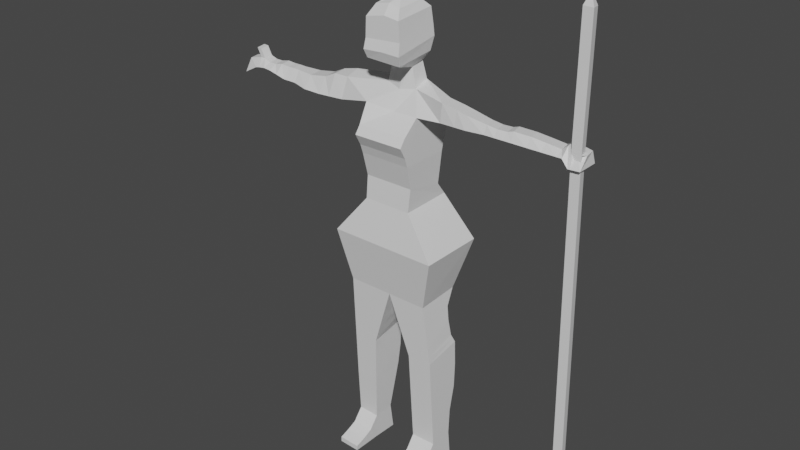 # Source: caroline.blend  (saved by Blender 2.90.8; exported with 4.5.12 LTS)
import bpy
from mathutils import Matrix  # noqa: F401  (used for matrix-valued properties, if any)

bpy.ops.wm.read_factory_settings(use_empty=True)
scene = bpy.context.scene
scene.name = 'Scene'

# ---- collections
col_collection = bpy.data.collections.new('Collection'); scene.collection.children.link(col_collection)

# ---- materials (node trees are filled in below, after node groups)
mat_material = bpy.data.materials.new('Material')
mat_material.alpha_threshold = 0.0
mat_material.use_transparent_shadow = False
mat_material.line_color = (0.0, 0.0, 0.0, 1.0)

# ---- material node trees
mat_material.use_nodes = True; mat_material.node_tree.nodes.clear()
_N = mat_material.node_tree.nodes; _L = mat_material.node_tree.links
n0 = _N.new('ShaderNodeOutputMaterial'); n0.name = 'Material Output'; n0.location = (300, 300)
n1 = _N.new('ShaderNodeBsdfPrincipled'); n1.name = 'Principled BSDF'; n1.location = (10, 300)
n1.distribution = 'GGX'
n1.subsurface_method = 'BURLEY'
n1.inputs[2].default_value = 0.4
n1.inputs[3].default_value = 1.45
n1.inputs[27].default_value = (0.0, 0.0, 0.0, 1.0)
n1.inputs[28].default_value = 1.0
_L.new(n1.outputs[0], n0.inputs[0])
n0.is_active_output = True

# ---- world
world_world = bpy.data.worlds.new('World'); scene.world = world_world
world_world.use_nodes = True; world_world.node_tree.nodes.clear()
_N = world_world.node_tree.nodes; _L = world_world.node_tree.links
n0 = _N.new('ShaderNodeOutputWorld'); n0.name = 'World Output'; n0.location = (300, 300)
n1 = _N.new('ShaderNodeBackground'); n1.name = 'Background'; n1.location = (10, 300)
n1.inputs[0].default_value = (0.05088, 0.05088, 0.05088, 1.0)
_L.new(n1.outputs[0], n0.inputs[0])
n0.is_active_output = True
world_world.color = (0.05088, 0.05088, 0.05088)
world_world.use_sun_shadow = False
world_world.sun_shadow_jitter_overblur = 0.0

# ---- meshes
me_cube = bpy.data.meshes.new('Cube')
me_cube.from_pydata([(0.247, 0.2299, 1.029), (0.2211, 0.3113, 0.5741), (0.247, -0.2586, 1.029), (0.2211, -0.217, 0.5618), (-0.2675, 0.2299, 1.029), (-0.2662, 0.3113, 0.5782), (-0.2675, -0.2586, 1.029), (-0.2662, -0.217, 0.5659), (0.5263, 0.3819, 0.1676), (0.5263, -0.2917, 0.1635), (-0.5789, 0.3819, 0.1769), (-0.5789, -0.2917, 0.1728), (0.3855, 0.2568, -0.3495), (0.3855, -0.1953, -0.3741), (-0.4756, 0.2568, -0.3425), (-0.4756, -0.1953, -0.3671), (-0.01533, 0.3113, 0.5761), (-0.002634, -0.2586, 1.029), (-0.01533, -0.217, 0.5638), (-0.002634, 0.2299, 1.029), (-0.009932, 0.3819, 0.1721), (-0.009932, -0.2917, 0.168), (-0.0184, 0.2568, -0.3461), (-0.0184, -0.1953, -0.3707), (0.2338, 0.1976, 0.7109), (-0.2668, -0.1964, 0.7928), (0.2338, -0.1964, 0.7907), (-0.2668, 0.1976, 0.713), (-0.009107, 0.1976, 0.7119), (-0.009107, -0.1964, 0.7917), (0.4499, 0.2294, -0.9224), (0.4499, -0.1613, -0.9921), (0.1936, 0.2294, -0.9272), (0.1936, -0.1613, -0.9969), (0.4678, 0.1339, -1.945), (0.4678, -0.1092, -1.95), (0.2115, 0.1339, -1.95), (0.2115, -0.1092, -1.954), (0.4728, 0.1566, -2.219), (0.4728, -0.09475, -2.215), (0.2165, 0.1566, -2.224), (0.2165, -0.09475, -2.22), (0.4177, -0.1783, -0.6831), (0.4177, 0.1591, -0.6544), (0.0876, 0.1591, -0.6551), (0.0876, -0.1783, -0.6838), (0.4016, 0.1629, -0.5081), (0.0346, 0.1629, -0.5067), (0.0346, -0.1868, -0.5272), (0.4016, -0.1868, -0.5286), (0.4338, -0.1698, -0.8376), (0.4338, 0.184, -0.8294), (0.1406, 0.184, -0.8321), (0.1406, -0.1698, -0.8403), (0.2026, -0.1352, -1.476), (0.4589, -0.1352, -1.471), (0.2026, 0.2185, -1.43), (0.4589, 0.2185, -1.426), (0.4544, -0.1483, -1.231), (0.4544, 0.2342, -1.178), (0.1981, -0.1483, -1.236), (0.1981, 0.2342, -1.183), (0.2071, -0.1222, -1.715), (0.2071, 0.1537, -1.69), (0.4634, -0.1222, -1.71), (0.4634, 0.1537, -1.686), (0.4682, -0.4148, -2.156), (0.2119, -0.4148, -2.16), (0.4731, -0.4135, -2.211), (0.2168, -0.4135, -2.216), (0.4681, -0.3019, -2.119), (0.4731, -0.3374, -2.214), (0.2168, -0.3374, -2.218), (0.2118, -0.3019, -2.123), (0.4729, -0.2177, -2.222), (0.2166, -0.2177, -2.227), (0.2117, -0.2035, -2.08), (0.468, -0.2035, -2.075), (-0.4756, 0.2568, -0.3425), (-0.4756, -0.1953, -0.3671), (-0.0184, 0.2568, -0.3461), (-0.0184, -0.1953, -0.3707), (0.4682, -0.4148, -2.156), (0.2119, -0.4148, -2.16), (-0.2245, -0.1605, -0.9998), (-0.2245, 0.2307, -0.9291), (-0.481, -0.1605, -1.008), (-0.481, 0.2307, -0.9373), (-0.4914, -0.1046, -2.212), (-0.2762, -0.1046, -2.221), (-0.2762, 0.1581, -2.231), (-0.4914, 0.1581, -2.222), (-0.2739, 0.1134, -1.949), (-0.4891, 0.1134, -1.939), (-0.4891, -0.1032, -1.952), (-0.2739, -0.1032, -1.962), (-0.2245, 0.2307, -0.9291), (-0.481, 0.2307, -0.9373), (-0.481, -0.1605, -1.008), (-0.2245, -0.1605, -0.9998), (-0.4851, -0.1343, -1.489), (-0.2492, -0.1343, -1.49), (-0.4851, 0.2124, -1.448), (-0.2492, 0.2124, -1.449), (-0.483, -0.1474, -1.249), (-0.2368, 0.2323, -1.233), (-0.2368, -0.1474, -1.245), (-0.483, 0.2323, -1.237), (-0.482, -0.1539, -1.128), (-0.2307, 0.229, -1.098), (-0.2307, -0.1539, -1.122), (-0.482, 0.229, -1.104), (-0.0873, -0.1837, -0.5811), (-0.4774, 0.1713, -0.5584), (-0.4774, -0.1837, -0.5814), (-0.0873, 0.1713, -0.5581), (-0.4792, -0.1721, -0.7947), (-0.1559, 0.1648, -0.7675), (-0.1559, -0.1721, -0.7904), (-0.4792, 0.1648, -0.7718), (-0.1216, -0.1779, -0.6857), (-0.4783, 0.1639, -0.6766), (-0.4783, -0.1779, -0.6881), (-0.1216, 0.1639, -0.6743), (0.4419, -0.1655, -0.9148), (0.4419, 0.2067, -0.8759), (0.1671, 0.2067, -0.8797), (0.1671, -0.1655, -0.9186), (-0.2762, -0.4107, -2.22), (-0.2738, -0.4126, -2.166), (-0.489, -0.4126, -2.157), (-0.4914, -0.4107, -2.21), (-0.2762, -0.2061, -2.221), (-0.4914, -0.2061, -2.211), (-0.2739, -0.203, -2.086), (-0.4891, -0.203, -2.077), (-0.2762, -0.3084, -2.22), (-0.2738, -0.3037, -2.13), (-0.4914, -0.3084, -2.211), (-0.489, -0.3037, -2.121), (0.247, 0.2897, 1.447), (0.247, -0.1362, 1.453), (-0.2675, 0.2897, 1.447), (-0.2741, -0.1923, 1.497), (-0.002634, -0.1362, 1.453), (-0.002634, 0.2897, 1.447), (0.1161, 0.08644, 2.425), (0.1161, -0.2034, 2.407), (-0.1406, 0.08644, 2.425), (-0.1406, -0.2034, 2.407), (0.004275, -0.2034, 2.433), (0.004275, 0.08644, 2.45), (-0.002634, 0.2527, 1.12), (0.247, 0.2527, 1.12), (-0.2675, 0.2527, 1.12), (0.247, -0.2899, 1.12), (-0.002634, -0.2899, 1.12), (-0.2675, -0.2899, 1.12), (-0.002634, 0.2868, 1.348), (-0.2675, 0.2868, 1.348), (0.247, -0.2956, 1.311), (0.247, 0.2868, 1.348), (-0.002634, -0.2956, 1.311), (-0.2675, -0.2956, 1.311), (0.247, 0.284, 1.229), (-0.002634, -0.3525, 1.232), (-0.2675, -0.3525, 1.232), (-0.002634, 0.284, 1.229), (-0.2675, 0.284, 1.229), (0.247, -0.3525, 1.232), (0.1447, -0.01513, 1.66), (-0.002051, -0.06727, 1.64), (-0.1564, -0.0265, 1.669), (-0.1519, 0.1291, 1.691), (-0.002051, 0.1977, 1.735), (0.1447, 0.1329, 1.714), (0.1054, -0.02101, 1.852), (-0.117, -0.02101, 1.852), (-0.002507, -0.02101, 1.852), (-0.101, 0.1171, 1.887), (-0.002507, 0.1171, 1.883), (0.1054, 0.1171, 1.883), (0.1688, -0.2725, 1.927), (-0.1851, -0.2725, 1.94), (0.004568, -0.2725, 1.933), (-0.1851, 0.1452, 1.982), (0.004568, 0.1452, 1.975), (0.1688, 0.1452, 1.97), (0.1861, -0.3032, 2.024), (-0.2003, -0.3032, 2.019), (0.004762, -0.3032, 2.03), (-0.2003, 0.1764, 2.09), (0.004762, 0.1764, 2.104), (0.1861, 0.1764, 2.099), (0.1749, -0.2746, 2.138), (-0.2001, -0.2746, 2.113), (0.004997, -0.2746, 2.127), (-0.2001, 0.1741, 2.174), (0.004997, 0.1741, 2.188), (0.1749, 0.1741, 2.2), (0.1585, -0.2733, 2.321), (-0.1937, -0.2733, 2.301), (0.00565, -0.2733, 2.341), (-0.1937, 0.1612, 2.337), (0.00565, 0.1612, 2.377), (0.1585, 0.1612, 2.357), (0.04299, -0.0219, 2.475), (0.04299, -0.1024, 2.47), (-0.05364, -0.0219, 2.475), (-0.05364, -0.1024, 2.47), (-0.003897, -0.1024, 2.47), (-0.003897, -0.0219, 2.475), (1.02, 0.1433, 1.458), (1.026, -0.0875, 1.46), (1.032, -0.05198, 1.528), (1.011, 0.06659, 1.528), (1.675, 0.1435, 1.456), (1.68, -0.0873, 1.459), (1.685, -0.007456, 1.545), (1.664, 0.1111, 1.545), (1.732, 0.1436, 1.383), (1.738, -0.08724, 1.385), (1.735, 0.004536, 1.606), (1.715, 0.1231, 1.607), (0.4964, -0.1026, 1.64), (0.4739, 0.04409, 1.641), (0.4833, -0.1096, 1.458), (0.4777, 0.1639, 1.455), (0.6436, -0.09225, 1.61), (0.6359, -0.1095, 1.458), (0.6302, 0.164, 1.455), (0.6211, 0.05446, 1.611), (0.7394, -0.08522, 1.586), (0.7393, -0.1095, 1.458), (0.7337, 0.164, 1.454), (0.7168, 0.06149, 1.587), (0.9306, -0.05902, 1.545), (0.922, -0.08754, 1.46), (0.9163, 0.1433, 1.458), (0.9099, 0.05955, 1.545), (1.129, -0.04626, 1.529), (1.108, 0.07231, 1.529), (1.104, 0.1434, 1.457), (1.11, -0.08748, 1.46), (1.184, -0.0407, 1.545), (1.192, -0.08745, 1.46), (1.163, 0.07787, 1.546), (1.186, 0.1434, 1.457), (1.35, -0.03042, 1.539), (1.343, -0.0874, 1.459), (1.33, 0.08815, 1.539), (1.337, 0.1434, 1.457), (1.488, -0.0209, 1.521), (1.483, -0.08736, 1.459), (1.467, 0.09767, 1.522), (1.477, 0.1435, 1.456), (1.632, -0.01079, 1.501), (1.631, -0.08731, 1.459), (1.611, 0.1078, 1.502), (1.626, 0.1435, 1.456), (1.848, 0.1468, 1.387), (1.853, -0.08403, 1.39), (1.853, 0.007744, 1.498), (1.833, 0.1263, 1.499), (1.76, 0.005211, 1.519), (1.739, 0.1238, 1.52), (1.756, 0.1443, 1.384), (1.762, -0.08657, 1.386), (-1.329, 0.09426, 1.412), (-1.336, -0.09657, 1.416), (-1.338, -0.02121, 1.522), (-1.338, 0.07058, 1.532), (-1.736, 0.1064, 1.453), (-1.744, -0.0844, 1.457), (-1.737, -0.009045, 1.528), (-1.737, 0.08275, 1.538), (-1.933, 0.1127, 1.367), (-1.94, -0.07808, 1.37), (-1.938, -0.002718, 1.493), (-1.938, 0.08907, 1.503), (-0.6099, -0.1499, 1.422), (-0.603, 0.1434, 1.418), (-0.6169, -0.05985, 1.612), (-0.6099, 0.07111, 1.657), (-0.7758, -0.1452, 1.41), (-0.7731, -0.0551, 1.607), (-0.7734, 0.07586, 1.618), (-0.7704, 0.1376, 1.424), (-0.9023, -0.1416, 1.402), (-0.8995, -0.05152, 1.549), (-0.8999, 0.07943, 1.559), (-0.8962, 0.1332, 1.412), (-1.093, -0.1359, 1.402), (-1.09, -0.04581, 1.517), (-1.09, 0.08515, 1.527), (-1.086, 0.1262, 1.404), (-1.256, -0.09896, 1.416), (-1.266, -0.0236, 1.52), (-1.266, 0.06819, 1.53), (-1.25, 0.09719, 1.415), (-1.396, 0.09629, 1.412), (-1.406, 0.07261, 1.53), (-1.405, -0.01918, 1.52), (-1.403, -0.09454, 1.416), (-1.502, 0.09916, 1.437), (-1.499, -0.01631, 1.526), (-1.499, 0.07548, 1.536), (-1.509, -0.09167, 1.44), (-1.593, 0.102, 1.455), (-1.59, -0.01347, 1.505), (-1.59, 0.07833, 1.516), (-1.6, -0.08882, 1.459), (-1.669, 0.1042, 1.461), (-1.668, -0.01126, 1.505), (-1.668, 0.08054, 1.516), (-1.676, -0.08661, 1.465), (-1.788, -0.007542, 1.53), (-1.793, -0.0829, 1.447), (-1.786, 0.1079, 1.443), (-1.788, 0.08425, 1.54), (-1.784, -0.009289, 1.616), (-1.784, 0.0825, 1.627), (-1.834, -0.007786, 1.619), (-1.835, 0.08401, 1.629), (1.831, -0.03277, 2.69), (1.816, 0.04631, 2.688), (1.735, -0.03531, 2.693), (1.72, 0.04378, 2.691), (1.782, -0.0008281, 2.795), (1.781, 0.01113, 2.795), (1.777, -0.0009674, 2.796), (1.776, 0.01099, 2.795), (1.72, 0.03751, 1.528), (1.814, 0.04005, 1.507), (1.829, -0.03903, 1.507), (1.735, -0.04157, 1.527), (1.758, 0.05679, -1.584), (1.852, 0.05932, -1.605), (1.867, -0.01976, -1.605), (1.773, -0.02229, -1.585), (1.758, 0.05679, -1.584), (1.852, 0.05932, -1.605), (1.867, -0.01976, -1.605), (1.773, -0.02229, -1.585)], [(80, 78), (79, 81), (80, 81), (22, 80), (23, 81)], [(158, 159, 142, 145), (29, 17, 6, 25), (25, 6, 4, 27), (16, 1, 8, 20), (24, 0, 2, 26), (28, 19, 0, 24), (18, 7, 11, 21), (7, 5, 10, 11), (1, 3, 9, 8), (125, 124, 31, 30), (11, 10, 14, 15), (8, 9, 13, 12), (20, 8, 12, 22), (3, 18, 21, 9), (9, 21, 23, 13), (27, 4, 19, 28), (5, 16, 20, 10), (26, 2, 17, 29), (161, 158, 145, 140), (3, 26, 29, 18), (5, 27, 28, 16), (16, 28, 24, 1), (1, 24, 26, 3), (7, 25, 27, 5), (18, 29, 25, 7), (64, 62, 37, 35), (126, 125, 30, 32), (127, 126, 32, 33), (124, 127, 33, 31), (37, 36, 40, 41), (62, 63, 36, 37), (65, 64, 35, 34), (63, 65, 34, 36), (40, 38, 39, 41), (34, 35, 39, 38), (36, 34, 38, 40), (71, 70, 66, 68), (49, 48, 45, 42), (48, 47, 44, 45), (47, 46, 43, 44), (46, 49, 42, 43), (12, 13, 49, 46), (22, 12, 46, 47), (13, 23, 48, 49), (42, 45, 53, 50), (45, 44, 52, 53), (44, 43, 51, 52), (43, 42, 50, 51), (61, 59, 57, 56), (59, 58, 55, 57), (60, 61, 56, 54), (58, 60, 54, 55), (31, 33, 60, 58), (33, 32, 61, 60), (30, 31, 58, 59), (32, 30, 59, 61), (56, 57, 65, 63), (57, 55, 64, 65), (54, 56, 63, 62), (55, 54, 62, 64), (66, 67, 69, 68), (72, 71, 68, 69), (73, 72, 69, 67), (70, 73, 67, 66), (77, 76, 73, 70), (76, 75, 72, 73), (75, 74, 71, 72), (74, 77, 70, 71), (39, 35, 77, 74), (41, 39, 74, 75), (37, 41, 75, 76), (35, 37, 76, 77), (66, 67, 83, 82), (102, 103, 92, 93), (94, 93, 91, 88), (92, 95, 89, 90), (87, 85, 96, 97), (103, 101, 95, 92), (138, 136, 128, 131), (93, 92, 90, 91), (101, 100, 94, 95), (88, 91, 90, 89), (85, 84, 99, 96), (100, 102, 93, 94), (118, 116, 86, 84), (119, 117, 85, 87), (15, 23, 21, 11), (116, 119, 87, 86), (84, 86, 98, 99), (117, 118, 84, 85), (86, 87, 97, 98), (104, 107, 102, 100), (106, 104, 100, 101), (105, 106, 101, 103), (107, 105, 103, 102), (111, 109, 105, 107), (109, 110, 106, 105), (110, 108, 104, 106), (108, 111, 107, 104), (98, 97, 111, 108), (99, 98, 108, 110), (96, 99, 110, 109), (97, 96, 109, 111), (22, 23, 112, 115), (15, 14, 113, 114), (14, 22, 115, 113), (23, 15, 114, 112), (123, 120, 118, 117), (122, 121, 119, 116), (121, 123, 117, 119), (120, 122, 116, 118), (112, 114, 122, 120), (113, 115, 123, 121), (114, 113, 121, 122), (115, 112, 120, 123), (50, 53, 127, 124), (53, 52, 126, 127), (52, 51, 125, 126), (51, 50, 124, 125), (129, 130, 131, 128), (136, 137, 129, 128), (139, 138, 131, 130), (137, 139, 130, 129), (95, 94, 135, 134), (94, 88, 133, 135), (89, 95, 134, 132), (88, 89, 132, 133), (134, 135, 139, 137), (135, 133, 138, 139), (132, 134, 137, 136), (133, 132, 136, 138), (203, 201, 149, 148), (202, 200, 147, 150), (162, 160, 141, 144), (163, 162, 144, 143), (159, 163, 143, 142), (160, 161, 140, 141), (147, 146, 206, 207), (146, 151, 211, 206), (201, 202, 150, 149), (204, 203, 148, 151), (205, 204, 151, 146), (200, 205, 146, 147), (2, 0, 153, 155), (4, 6, 157, 154), (6, 17, 156, 157), (17, 2, 155, 156), (0, 19, 152, 153), (19, 4, 154, 152), (169, 164, 161, 160), (168, 166, 163, 159), (166, 165, 162, 163), (165, 169, 160, 162), (164, 167, 158, 161), (167, 168, 159, 158), (152, 154, 168, 167), (153, 152, 167, 164), (156, 155, 169, 165), (157, 156, 165, 166), (154, 157, 166, 168), (155, 153, 164, 169), (239, 236, 214, 215), (140, 145, 174, 175), (145, 142, 173, 174), (143, 144, 171, 172), (144, 141, 170, 171), (299, 296, 269, 268), (170, 175, 181, 176), (175, 174, 180, 181), (174, 173, 179, 180), (172, 171, 178, 177), (171, 170, 176, 178), (173, 172, 177, 179), (176, 181, 187, 182), (181, 180, 186, 187), (180, 179, 185, 186), (177, 178, 184, 183), (178, 176, 182, 184), (179, 177, 183, 185), (182, 187, 193, 188), (187, 186, 192, 193), (186, 185, 191, 192), (183, 184, 190, 189), (184, 182, 188, 190), (185, 183, 189, 191), (188, 193, 199, 194), (193, 192, 198, 199), (192, 191, 197, 198), (189, 190, 196, 195), (190, 188, 194, 196), (191, 189, 195, 197), (194, 199, 205, 200), (199, 198, 204, 205), (198, 197, 203, 204), (195, 196, 202, 201), (196, 194, 200, 202), (197, 195, 201, 203), (211, 208, 209, 210), (206, 211, 210, 207), (150, 147, 207, 210), (148, 149, 209, 208), (149, 150, 210, 209), (151, 148, 208, 211), (258, 256, 218, 219), (236, 237, 213, 214), (237, 238, 212, 213), (238, 239, 215, 212), (218, 217, 221, 222), (259, 258, 219, 216), (256, 257, 217, 218), (257, 259, 216, 217), (333, 332, 327, 325), (217, 216, 220, 221), (219, 218, 222, 223), (216, 219, 223, 220), (140, 175, 225, 227), (141, 140, 227, 226), (170, 141, 226, 224), (175, 170, 224, 225), (227, 225, 231, 230), (226, 227, 230, 229), (224, 226, 229, 228), (225, 224, 228, 231), (230, 231, 235, 234), (229, 230, 234, 233), (228, 229, 233, 232), (231, 228, 232, 235), (234, 235, 239, 238), (233, 234, 238, 237), (232, 233, 237, 236), (235, 232, 236, 239), (213, 212, 242, 243), (214, 213, 243, 240), (212, 215, 241, 242), (215, 214, 240, 241), (243, 242, 247, 245), (240, 243, 245, 244), (242, 241, 246, 247), (241, 240, 244, 246), (245, 247, 251, 249), (244, 245, 249, 248), (247, 246, 250, 251), (246, 244, 248, 250), (249, 251, 255, 253), (248, 249, 253, 252), (251, 250, 254, 255), (250, 248, 252, 254), (253, 255, 259, 257), (252, 253, 257, 256), (255, 254, 258, 259), (254, 252, 256, 258), (261, 260, 263, 262), (266, 265, 263, 260), (264, 267, 261, 262), (267, 266, 260, 261), (221, 220, 266, 267), (222, 221, 267, 264), (220, 223, 265, 266), (223, 222, 264, 265), (314, 312, 272, 275), (296, 297, 270, 269), (297, 298, 271, 270), (298, 299, 268, 271), (317, 316, 278, 277), (315, 313, 274, 273), (312, 315, 273, 272), (313, 314, 275, 274), (276, 277, 278, 279), (318, 317, 277, 276), (316, 319, 279, 278), (319, 318, 276, 279), (173, 142, 281, 283), (172, 173, 283, 282), (143, 172, 282, 280), (142, 143, 280, 281), (283, 281, 287, 286), (282, 283, 286, 285), (280, 282, 285, 284), (281, 280, 284, 287), (286, 287, 291, 290), (285, 286, 290, 289), (284, 285, 289, 288), (287, 284, 288, 291), (290, 291, 295, 294), (289, 290, 294, 293), (288, 289, 293, 292), (291, 288, 292, 295), (294, 295, 299, 298), (293, 294, 298, 297), (292, 293, 297, 296), (295, 292, 296, 299), (270, 271, 301, 302), (268, 269, 303, 300), (269, 270, 302, 303), (271, 268, 300, 301), (302, 301, 306, 305), (300, 303, 307, 304), (303, 302, 305, 307), (301, 300, 304, 306), (305, 306, 310, 309), (304, 307, 311, 308), (307, 305, 309, 311), (306, 304, 308, 310), (309, 310, 314, 313), (308, 311, 315, 312), (311, 309, 313, 315), (310, 308, 312, 314), (275, 272, 318, 319), (316, 274, 320, 322), (272, 273, 317, 318), (273, 274, 316, 317), (320, 321, 323, 322), (319, 316, 322, 323), (274, 275, 321, 320), (275, 319, 323, 321), (20, 22, 14, 10), (22, 47, 48, 23), (325, 327, 331, 329), (334, 333, 325, 324), (335, 334, 324, 326), (332, 335, 326, 327), (331, 330, 328, 329), (324, 325, 329, 328), (327, 326, 330, 331), (326, 324, 328, 330), (265, 264, 335, 332), (264, 262, 334, 335), (262, 263, 333, 334), (263, 265, 332, 333), (334, 333, 337, 338), (332, 335, 339, 336), (333, 332, 336, 337), (335, 334, 338, 339), (338, 337, 341, 342), (336, 339, 343, 340), (337, 336, 340, 341), (339, 338, 342, 343)])
_uv = me_cube.uv_layers.new(name='UVMap')
_uv.uv.foreach_set('vector', [0.625, 0.3787, 0.625, 0.25, 0.625, 0.25, 0.625, 0.3787, 0.4976, 0.8713, 0.625, 0.8713, 0.625, 1.0, 0.4976, 1.0, 0.4976, 0.0, 0.625, 0.0, 0.625, 0.25, 0.4976, 0.25, 0.375, 0.3787, 0.375, 0.5, 0.375, 0.5, 0.375, 0.3787, 0.4976, 0.5, 0.625, 0.5, 0.625, 0.75, 0.4976, 0.75, 0.4976, 0.3787, 0.625, 0.3787, 0.625, 0.5, 0.4976, 0.5, 0.375, 0.8713, 0.375, 1.0, 0.375, 1.0, 0.375, 0.8713, 0.375, 0.0, 0.375, 0.25, 0.375, 0.25, 0.375, 0.0, 0.375, 0.5, 0.375, 0.75, 0.375, 0.75, 0.375, 0.5, 0.375, 0.5, 0.375, 0.75, 0.375, 0.75, 0.375, 0.5, 0.375, 0.0, 0.375, 0.25, 0.375, 0.25, 0.375, 0.0, 0.375, 0.5, 0.375, 0.75, 0.375, 0.75, 0.375, 0.5, 0.375, 0.3787, 0.375, 0.5, 0.375, 0.5, 0.375, 0.3787, 0.375, 0.75, 0.375, 0.8713, 0.375, 0.8713, 0.375, 0.75, 0.375, 0.75, 0.375, 0.8713, 0.375, 0.8713, 0.375, 0.75, 0.4976, 0.25, 0.625, 0.25, 0.625, 0.3787, 0.4976, 0.3787, 0.375, 0.25, 0.375, 0.3787, 0.375, 0.3787, 0.375, 0.25, 0.4976, 0.75, 0.625, 0.75, 0.625, 0.8713, 0.4976, 0.8713, 0.625, 0.5, 0.625, 0.3787, 0.625, 0.3787, 0.625, 0.5, 0.375, 0.75, 0.4976, 0.75, 0.4976, 0.8713, 0.375, 0.8713, 0.375, 0.25, 0.4976, 0.25, 0.4976, 0.3787, 0.375, 0.3787, 0.375, 0.3787, 0.4976, 0.3787, 0.4976, 0.5, 0.375, 0.5, 0.375, 0.5, 0.4976, 0.5, 0.4976, 0.75, 0.375, 0.75, 0.375, 0.0, 0.4976, 0.0, 0.4976, 0.25, 0.375, 0.25, 0.375, 0.8713, 0.4976, 0.8713, 0.4976, 1.0, 0.375, 1.0, 0.375, 0.75, 0.375, 0.8713, 0.375, 0.8713, 0.375, 0.75, 0.375, 0.3787, 0.375, 0.5, 0.375, 0.5, 0.375, 0.3787, 0.2537, 0.75, 0.2537, 0.5, 0.2537, 0.5, 0.2537, 0.75, 0.375, 0.75, 0.375, 0.8713, 0.375, 0.8713, 0.375, 0.75, 0.2537, 0.75, 0.2537, 0.5, 0.2537, 0.5, 0.2537, 0.75, 0.2537, 0.75, 0.2537, 0.5, 0.2537, 0.5, 0.2537, 0.75, 0.375, 0.5, 0.375, 0.75, 0.375, 0.75, 0.375, 0.5, 0.375, 0.3787, 0.375, 0.5, 0.375, 0.5, 0.375, 0.3787, 0.2537, 0.5, 0.375, 0.5, 0.375, 0.75, 0.2537, 0.75, 0.375, 0.5, 0.375, 0.75, 0.375, 0.75, 0.375, 0.5, 0.375, 0.3787, 0.375, 0.5, 0.375, 0.5, 0.375, 0.3787, 0.375, 0.75, 0.375, 0.75, 0.375, 0.75, 0.375, 0.75, 0.375, 0.75, 0.375, 0.8713, 0.375, 0.8713, 0.375, 0.75, 0.2537, 0.75, 0.2537, 0.5, 0.2537, 0.5, 0.2537, 0.75, 0.375, 0.3787, 0.375, 0.5, 0.375, 0.5, 0.375, 0.3787, 0.375, 0.5, 0.375, 0.75, 0.375, 0.75, 0.375, 0.5, 0.375, 0.5, 0.375, 0.75, 0.375, 0.75, 0.375, 0.5, 0.375, 0.3787, 0.375, 0.5, 0.375, 0.5, 0.375, 0.3787, 0.375, 0.75, 0.375, 0.8713, 0.375, 0.8713, 0.375, 0.75, 0.375, 0.75, 0.375, 0.8713, 0.375, 0.8713, 0.375, 0.75, 0.2537, 0.75, 0.2537, 0.5, 0.2537, 0.5, 0.2537, 0.75, 0.375, 0.3787, 0.375, 0.5, 0.375, 0.5, 0.375, 0.3787, 0.375, 0.5, 0.375, 0.75, 0.375, 0.75, 0.375, 0.5, 0.375, 0.3787, 0.375, 0.5, 0.375, 0.5, 0.375, 0.3787, 0.375, 0.5, 0.375, 0.75, 0.375, 0.75, 0.375, 0.5, 0.2537, 0.75, 0.2537, 0.5, 0.2537, 0.5, 0.2537, 0.75, 0.375, 0.75, 0.375, 0.8713, 0.375, 0.8713, 0.375, 0.75, 0.375, 0.75, 0.375, 0.8713, 0.375, 0.8713, 0.375, 0.75, 0.2537, 0.75, 0.2537, 0.5, 0.2537, 0.5, 0.2537, 0.75, 0.375, 0.5, 0.375, 0.75, 0.375, 0.75, 0.375, 0.5, 0.375, 0.3787, 0.375, 0.5, 0.375, 0.5, 0.375, 0.3787, 0.375, 0.3787, 0.375, 0.5, 0.375, 0.5, 0.375, 0.3787, 0.375, 0.5, 0.375, 0.75, 0.375, 0.75, 0.375, 0.5, 0.2537, 0.75, 0.2537, 0.5, 0.2537, 0.5, 0.2537, 0.75, 0.375, 0.75, 0.375, 0.8713, 0.375, 0.8713, 0.375, 0.75, 0.375, 0.75, 0.375, 0.8713, 0.375, 0.8713, 0.375, 0.75, 0.2537, 0.75, 0.375, 0.75, 0.375, 0.75, 0.2537, 0.75, 0.2537, 0.75, 0.2537, 0.75, 0.2537, 0.75, 0.2537, 0.75, 0.375, 0.75, 0.375, 0.8713, 0.375, 0.8713, 0.375, 0.75, 0.375, 0.75, 0.375, 0.8713, 0.375, 0.8713, 0.375, 0.75, 0.2537, 0.75, 0.2537, 0.75, 0.2537, 0.75, 0.2537, 0.75, 0.2537, 0.75, 0.375, 0.75, 0.375, 0.75, 0.2537, 0.75, 0.375, 0.75, 0.375, 0.75, 0.375, 0.75, 0.375, 0.75, 0.375, 0.75, 0.375, 0.75, 0.375, 0.75, 0.375, 0.75, 0.2537, 0.75, 0.375, 0.75, 0.375, 0.75, 0.2537, 0.75, 0.2537, 0.75, 0.2537, 0.75, 0.2537, 0.75, 0.2537, 0.75, 0.375, 0.75, 0.375, 0.8713, 0.375, 0.8713, 0.375, 0.75, 0.375, 0.75, 0.375, 0.8713, 0.375, 0.8713, 0.375, 0.75, 0.0, 0.0, 0.0, 0.0, 0.0, 0.0, 0.0, 0.0, 0.375, 0.0, 0.375, 0.25, 0.375, 0.25, 0.375, 0.0, 0.0, 0.0, 0.0, 0.0, 0.0, 0.0, 0.0, 0.0, 0.0, 0.0, 0.0, 0.0, 0.0, 0.0, 0.0, 0.0, 0.0, 0.0, 0.0, 0.0, 0.0, 0.0, 0.0, 0.0, 0.375, 0.0, 0.0, 0.0, 0.0, 0.0, 0.375, 0.0, 0.0, 0.0, 0.0, 0.0, 0.0, 0.0, 0.0, 0.0, 0.0, 0.0, 0.375, 0.0, 0.375, 0.0, 0.0, 0.0, 0.375, 0.0, 0.375, 0.25, 0.0, 0.0, 0.0, 0.0, 0.0, 0.0, 0.0, 0.0, 0.0, 0.0, 0.0, 0.0, 0.375, 0.0, 0.375, 0.25, 0.375, 0.25, 0.375, 0.0, 0.0, 0.0, 0.375, 0.0, 0.375, 0.0, 0.0, 0.0, 0.0, 0.0, 0.0, 0.0, 0.0, 0.0, 0.0, 0.0, 0.375, 0.0, 0.0, 0.0, 0.375, 0.8713, 0.375, 1.0, 0.375, 0.0, 0.375, 0.25, 0.375, 0.25, 0.375, 0.0, 0.0, 0.0, 0.375, 0.0, 0.375, 0.0, 0.0, 0.0, 0.0, 0.0, 0.0, 0.0, 0.0, 0.0, 0.0, 0.0, 0.375, 0.0, 0.375, 0.25, 0.375, 0.25, 0.375, 0.0, 0.375, 0.0, 0.375, 0.25, 0.375, 0.25, 0.375, 0.0, 0.0, 0.0, 0.375, 0.0, 0.375, 0.0, 0.0, 0.0, 0.0, 0.0, 0.0, 0.0, 0.0, 0.0, 0.0, 0.0, 0.0, 0.0, 0.0, 0.0, 0.0, 0.0, 0.0, 0.0, 0.0, 0.0, 0.0, 0.0, 0.0, 0.0, 0.0, 0.0, 0.0, 0.0, 0.0, 0.0, 0.0, 0.0, 0.0, 0.0, 0.0, 0.0, 0.375, 0.0, 0.375, 0.0, 0.0, 0.0, 0.375, 0.0, 0.375, 0.25, 0.375, 0.25, 0.375, 0.0, 0.375, 0.0, 0.375, 0.25, 0.375, 0.25, 0.375, 0.0, 0.0, 0.0, 0.375, 0.0, 0.375, 0.0, 0.0, 0.0, 0.0, 0.0, 0.0, 0.0, 0.0, 0.0, 0.0, 0.0, 0.0, 0.0, 0.0, 0.0, 0.0, 0.0, 0.0, 0.0, 0.0, 0.0, 0.0, 0.0, 0.0, 0.0, 0.0, 0.0, 0.375, 0.0, 0.375, 0.25, 0.375, 0.25, 0.375, 0.0, 0.0, 0.0, 0.0, 0.0, 0.0, 0.0, 0.0, 0.0, 0.0, 0.0, 0.375, 0.0, 0.375, 0.0, 0.0, 0.0, 0.0, 0.0, 0.0, 0.0, 0.0, 0.0, 0.0, 0.0, 0.375, 0.0, 0.375, 0.25, 0.375, 0.25, 0.375, 0.0, 0.0, 0.0, 0.0, 0.0, 0.0, 0.0, 0.0, 0.0, 0.0, 0.0, 0.375, 0.0, 0.375, 0.0, 0.0, 0.0, 0.0, 0.0, 0.375, 0.0, 0.375, 0.0, 0.0, 0.0, 0.0, 0.0, 0.0, 0.0, 0.0, 0.0, 0.0, 0.0, 0.375, 0.0, 0.375, 0.25, 0.375, 0.25, 0.375, 0.0, 0.0, 0.0, 0.0, 0.0, 0.0, 0.0, 0.0, 0.0, 0.375, 0.75, 0.375, 0.8713, 0.375, 0.8713, 0.375, 0.75, 0.2537, 0.75, 0.2537, 0.5, 0.2537, 0.5, 0.2537, 0.75, 0.375, 0.3787, 0.375, 0.5, 0.375, 0.5, 0.375, 0.3787, 0.375, 0.5, 0.375, 0.75, 0.375, 0.75, 0.375, 0.5, 0.0, 0.0, 0.375, 0.0, 0.375, 0.0, 0.0, 0.0, 0.0, 0.0, 0.0, 0.0, 0.0, 0.0, 0.0, 0.0, 0.375, 0.0, 0.375, 0.0, 0.375, 0.0, 0.375, 0.0, 0.0, 0.0, 0.375, 0.0, 0.375, 0.0, 0.0, 0.0, 0.0, 0.0, 0.375, 0.0, 0.375, 0.0, 0.0, 0.0, 0.375, 0.0, 0.375, 0.0, 0.375, 0.0, 0.375, 0.0, 0.0, 0.0, 0.0, 0.0, 0.0, 0.0, 0.0, 0.0, 0.375, 0.0, 0.0, 0.0, 0.0, 0.0, 0.375, 0.0, 0.0, 0.0, 0.375, 0.0, 0.375, 0.0, 0.0, 0.0, 0.375, 0.0, 0.375, 0.0, 0.375, 0.0, 0.375, 0.0, 0.0, 0.0, 0.0, 0.0, 0.0, 0.0, 0.0, 0.0, 0.375, 0.0, 0.0, 0.0, 0.0, 0.0, 0.375, 0.0, 0.625, 0.25, 0.625, 0.0, 0.625, 0.0, 0.625, 0.25, 0.625, 0.8713, 0.625, 0.75, 0.625, 0.75, 0.625, 0.8713, 0.625, 0.8713, 0.625, 0.75, 0.625, 0.75, 0.625, 0.8713, 0.625, 1.0, 0.625, 0.8713, 0.625, 0.8713, 0.625, 1.0, 0.625, 0.25, 0.625, 0.0, 0.625, 0.0, 0.625, 0.25, 0.625, 0.75, 0.625, 0.5, 0.625, 0.5, 0.625, 0.75, 0.625, 0.75, 0.625, 0.5, 0.625, 0.5, 0.625, 0.75, 0.625, 0.5, 0.625, 0.3787, 0.625, 0.3787, 0.625, 0.5, 0.625, 1.0, 0.625, 0.8713, 0.625, 0.8713, 0.625, 1.0, 0.625, 0.3787, 0.625, 0.25, 0.625, 0.25, 0.625, 0.3787, 0.625, 0.5, 0.625, 0.3787, 0.625, 0.3787, 0.625, 0.5, 0.625, 0.75, 0.625, 0.5, 0.625, 0.5, 0.625, 0.75, 0.625, 0.75, 0.625, 0.5, 0.625, 0.5, 0.625, 0.75, 0.625, 0.25, 0.625, 0.0, 0.625, 0.0, 0.625, 0.25, 0.625, 1.0, 0.625, 0.8713, 0.625, 0.8713, 0.625, 1.0, 0.625, 0.8713, 0.625, 0.75, 0.625, 0.75, 0.625, 0.8713, 0.625, 0.5, 0.625, 0.3787, 0.625, 0.3787, 0.625, 0.5, 0.625, 0.3787, 0.625, 0.25, 0.625, 0.25, 0.625, 0.3787, 0.625, 0.75, 0.625, 0.5, 0.625, 0.5, 0.625, 0.75, 0.625, 0.25, 0.625, 0.0, 0.625, 0.0, 0.625, 0.25, 0.625, 1.0, 0.625, 0.8713, 0.625, 0.8713, 0.625, 1.0, 0.625, 0.8713, 0.625, 0.75, 0.625, 0.75, 0.625, 0.8713, 0.625, 0.5, 0.625, 0.3787, 0.625, 0.3787, 0.625, 0.5, 0.625, 0.3787, 0.625, 0.25, 0.625, 0.25, 0.625, 0.3787, 0.625, 0.3787, 0.625, 0.25, 0.625, 0.25, 0.625, 0.3787, 0.625, 0.5, 0.625, 0.3787, 0.625, 0.3787, 0.625, 0.5, 0.625, 0.8713, 0.625, 0.75, 0.625, 0.75, 0.625, 0.8713, 0.625, 1.0, 0.625, 0.8713, 0.625, 0.8713, 0.625, 1.0, 0.625, 0.25, 0.625, 0.0, 0.625, 0.0, 0.625, 0.25, 0.625, 0.75, 0.625, 0.5, 0.625, 0.5, 0.625, 0.75, 0.625, 0.5, 0.625, 0.75, 0.625, 0.75, 0.625, 0.5, 0.625, 0.5, 0.625, 0.3787, 0.625, 0.3787, 0.625, 0.5, 0.625, 0.3787, 0.625, 0.25, 0.625, 0.25, 0.625, 0.3787, 0.625, 1.0, 0.625, 0.8713, 0.625, 0.8713, 0.625, 1.0, 0.625, 0.8713, 0.625, 0.75, 0.625, 0.75, 0.625, 0.8713, 0.625, 0.25, 0.625, 0.0, 0.625, 0.0, 0.625, 0.25, 0.625, 0.75, 0.625, 0.5, 0.625, 0.5, 0.625, 0.75, 0.625, 0.5, 0.625, 0.3787, 0.625, 0.3787, 0.625, 0.5, 0.625, 0.3787, 0.625, 0.25, 0.625, 0.25, 0.625, 0.3787, 0.625, 1.0, 0.625, 0.8713, 0.625, 0.8713, 0.625, 1.0, 0.625, 0.8713, 0.625, 0.75, 0.625, 0.75, 0.625, 0.8713, 0.625, 0.25, 0.625, 0.0, 0.625, 0.0, 0.625, 0.25, 0.625, 0.75, 0.625, 0.5, 0.625, 0.5, 0.625, 0.75, 0.625, 0.5, 0.625, 0.3787, 0.625, 0.3787, 0.625, 0.5, 0.625, 0.3787, 0.625, 0.25, 0.625, 0.25, 0.625, 0.3787, 0.625, 1.0, 0.625, 0.8713, 0.625, 0.8713, 0.625, 1.0, 0.625, 0.8713, 0.625, 0.75, 0.625, 0.75, 0.625, 0.8713, 0.625, 0.25, 0.625, 0.0, 0.625, 0.0, 0.625, 0.25, 0.625, 0.75, 0.625, 0.5, 0.625, 0.5, 0.625, 0.75, 0.625, 0.5, 0.625, 0.3787, 0.625, 0.3787, 0.625, 0.5, 0.625, 0.3787, 0.625, 0.25, 0.625, 0.25, 0.625, 0.3787, 0.625, 1.0, 0.625, 0.8713, 0.625, 0.8713, 0.625, 1.0, 0.625, 0.8713, 0.625, 0.75, 0.625, 0.75, 0.625, 0.8713, 0.625, 0.25, 0.625, 0.0, 0.625, 0.0, 0.625, 0.25, 0.625, 0.75, 0.625, 0.5, 0.625, 0.5, 0.625, 0.75, 0.625, 0.5, 0.625, 0.3787, 0.625, 0.3787, 0.625, 0.5, 0.625, 0.3787, 0.625, 0.25, 0.625, 0.25, 0.625, 0.3787, 0.625, 1.0, 0.625, 0.8713, 0.625, 0.8713, 0.625, 1.0, 0.625, 0.8713, 0.625, 0.75, 0.625, 0.75, 0.625, 0.8713, 0.625, 0.25, 0.625, 0.0, 0.625, 0.0, 0.625, 0.25, 0.625, 0.75, 0.625, 0.5, 0.625, 0.5, 0.625, 0.75, 0.625, 0.5, 0.625, 0.3787, 0.625, 0.3787, 0.625, 0.5, 0.625, 0.3787, 0.625, 0.25, 0.625, 0.25, 0.625, 0.3787, 0.625, 1.0, 0.625, 0.8713, 0.625, 0.8713, 0.625, 1.0, 0.625, 0.8713, 0.625, 0.75, 0.625, 0.75, 0.625, 0.8713, 0.625, 0.25, 0.625, 0.0, 0.625, 0.0, 0.625, 0.25, 0.7463, 0.5, 0.875, 0.5, 0.875, 0.75, 0.7463, 0.75, 0.625, 0.5, 0.7463, 0.5, 0.7463, 0.75, 0.625, 0.75, 0.625, 0.8713, 0.625, 0.75, 0.625, 0.75, 0.625, 0.8713, 0.625, 0.25, 0.625, 0.0, 0.625, 0.0, 0.625, 0.25, 0.625, 1.0, 0.625, 0.8713, 0.625, 0.8713, 0.625, 1.0, 0.625, 0.3787, 0.625, 0.25, 0.625, 0.25, 0.625, 0.3787, 0.625, 0.5, 0.625, 0.75, 0.625, 0.75, 0.625, 0.5, 0.625, 0.75, 0.625, 0.75, 0.625, 0.75, 0.625, 0.75, 0.625, 0.75, 0.625, 0.5, 0.625, 0.5, 0.625, 0.75, 0.625, 0.5, 0.625, 0.5, 0.625, 0.5, 0.625, 0.5, 0.625, 0.75, 0.625, 0.75, 0.625, 0.75, 0.625, 0.75, 0.625, 0.5, 0.625, 0.5, 0.625, 0.5, 0.625, 0.5, 0.625, 0.75, 0.625, 0.75, 0.625, 0.75, 0.625, 0.75, 0.625, 0.75, 0.625, 0.5, 0.625, 0.5, 0.625, 0.75, 0.625, 0.5, 0.625, 0.5, 0.625, 0.5, 0.625, 0.5, 0.625, 0.75, 0.625, 0.5, 0.625, 0.5, 0.625, 0.75, 0.625, 0.5, 0.625, 0.75, 0.625, 0.75, 0.625, 0.5, 0.625, 0.5, 0.625, 0.5, 0.625, 0.5, 0.625, 0.5, 0.625, 0.5, 0.625, 0.5, 0.625, 0.5, 0.625, 0.5, 0.625, 0.75, 0.625, 0.5, 0.625, 0.5, 0.625, 0.75, 0.625, 0.75, 0.625, 0.75, 0.625, 0.75, 0.625, 0.75, 0.625, 0.5, 0.625, 0.75, 0.625, 0.75, 0.625, 0.5, 0.625, 0.5, 0.625, 0.5, 0.625, 0.5, 0.625, 0.5, 0.625, 0.75, 0.625, 0.5, 0.625, 0.5, 0.625, 0.75, 0.625, 0.75, 0.625, 0.75, 0.625, 0.75, 0.625, 0.75, 0.625, 0.5, 0.625, 0.75, 0.625, 0.75, 0.625, 0.5, 0.625, 0.5, 0.625, 0.5, 0.625, 0.5, 0.625, 0.5, 0.625, 0.75, 0.625, 0.5, 0.625, 0.5, 0.625, 0.75, 0.625, 0.75, 0.625, 0.75, 0.625, 0.75, 0.625, 0.75, 0.625, 0.5, 0.625, 0.75, 0.625, 0.75, 0.625, 0.5, 0.625, 0.5, 0.625, 0.5, 0.625, 0.5, 0.625, 0.5, 0.625, 0.75, 0.625, 0.5, 0.625, 0.5, 0.625, 0.75, 0.625, 0.75, 0.625, 0.75, 0.625, 0.75, 0.625, 0.75, 0.625, 0.5, 0.625, 0.75, 0.625, 0.75, 0.625, 0.5, 0.625, 0.75, 0.625, 0.5, 0.625, 0.5, 0.625, 0.75, 0.625, 0.75, 0.625, 0.75, 0.625, 0.75, 0.625, 0.75, 0.625, 0.5, 0.625, 0.5, 0.625, 0.5, 0.625, 0.5, 0.625, 0.5, 0.625, 0.75, 0.625, 0.75, 0.625, 0.5, 0.625, 0.75, 0.625, 0.5, 0.625, 0.5, 0.625, 0.75, 0.625, 0.75, 0.625, 0.75, 0.625, 0.75, 0.625, 0.75, 0.625, 0.5, 0.625, 0.5, 0.625, 0.5, 0.625, 0.5, 0.625, 0.5, 0.625, 0.75, 0.625, 0.75, 0.625, 0.5, 0.625, 0.75, 0.625, 0.5, 0.625, 0.5, 0.625, 0.75, 0.625, 0.75, 0.625, 0.75, 0.625, 0.75, 0.625, 0.75, 0.625, 0.5, 0.625, 0.5, 0.625, 0.5, 0.625, 0.5, 0.625, 0.5, 0.625, 0.75, 0.625, 0.75, 0.625, 0.5, 0.625, 0.75, 0.625, 0.5, 0.625, 0.5, 0.625, 0.75, 0.625, 0.75, 0.625, 0.75, 0.625, 0.75, 0.625, 0.75, 0.625, 0.5, 0.625, 0.5, 0.625, 0.5, 0.625, 0.5, 0.625, 0.5, 0.625, 0.75, 0.625, 0.75, 0.625, 0.5, 0.625, 0.75, 0.625, 0.5, 0.625, 0.5, 0.625, 0.75, 0.625, 0.75, 0.625, 0.75, 0.625, 0.75, 0.625, 0.75, 0.625, 0.5, 0.625, 0.5, 0.625, 0.5, 0.625, 0.5, 0.625, 0.5, 0.625, 0.75, 0.625, 0.75, 0.625, 0.5, 0.625, 0.75, 0.625, 0.5, 0.625, 0.5, 0.625, 0.75, 0.625, 0.5, 0.625, 0.5, 0.625, 0.5, 0.625, 0.5, 0.625, 0.75, 0.625, 0.75, 0.625, 0.75, 0.625, 0.75, 0.625, 0.75, 0.625, 0.5, 0.625, 0.5, 0.625, 0.75, 0.625, 0.75, 0.625, 0.5, 0.625, 0.5, 0.625, 0.75, 0.625, 0.75, 0.625, 0.75, 0.625, 0.75, 0.625, 0.75, 0.625, 0.5, 0.625, 0.5, 0.625, 0.5, 0.625, 0.5, 0.625, 0.5, 0.625, 0.75, 0.625, 0.75, 0.625, 0.5, 0.625, 0.25, 0.625, 0.25, 0.625, 0.25, 0.625, 0.25, 0.625, 1.0, 0.625, 1.0, 0.625, 1.0, 0.625, 1.0, 0.625, 0.0, 0.625, 0.25, 0.625, 0.25, 0.625, 0.0, 0.625, 0.25, 0.625, 0.25, 0.625, 0.25, 0.625, 0.25, 0.625, 1.0, 0.625, 1.0, 0.625, 1.0, 0.625, 1.0, 0.625, 1.0, 0.625, 1.0, 0.625, 1.0, 0.625, 1.0, 0.625, 0.25, 0.625, 0.0, 0.625, 0.0, 0.625, 0.25, 0.625, 0.0, 0.625, 0.25, 0.625, 0.25, 0.625, 0.0, 0.625, 0.25, 0.625, 0.0, 0.625, 0.0, 0.625, 0.25, 0.625, 0.25, 0.625, 0.0, 0.625, 0.0, 0.625, 0.25, 0.625, 0.0, 0.625, 0.25, 0.625, 0.25, 0.625, 0.0, 0.625, 0.25, 0.625, 0.25, 0.625, 0.25, 0.625, 0.25, 0.625, 0.25, 0.625, 0.25, 0.625, 0.25, 0.625, 0.25, 0.625, 0.0, 0.625, 0.25, 0.625, 0.25, 0.625, 0.0, 0.625, 1.0, 0.625, 1.0, 0.625, 1.0, 0.625, 1.0, 0.625, 0.25, 0.625, 0.0, 0.625, 0.0, 0.625, 0.25, 0.625, 0.25, 0.625, 0.25, 0.625, 0.25, 0.625, 0.25, 0.625, 0.0, 0.625, 0.25, 0.625, 0.25, 0.625, 0.0, 0.625, 1.0, 0.625, 1.0, 0.625, 1.0, 0.625, 1.0, 0.625, 0.25, 0.625, 0.0, 0.625, 0.0, 0.625, 0.25, 0.625, 0.25, 0.625, 0.25, 0.625, 0.25, 0.625, 0.25, 0.625, 0.0, 0.625, 0.25, 0.625, 0.25, 0.625, 0.0, 0.625, 1.0, 0.625, 1.0, 0.625, 1.0, 0.625, 1.0, 0.625, 0.25, 0.625, 0.0, 0.625, 0.0, 0.625, 0.25, 0.625, 0.25, 0.625, 0.25, 0.625, 0.25, 0.625, 0.25, 0.625, 0.0, 0.625, 0.25, 0.625, 0.25, 0.625, 0.0, 0.625, 1.0, 0.625, 1.0, 0.625, 1.0, 0.625, 1.0, 0.625, 0.25, 0.625, 0.0, 0.625, 0.0, 0.625, 0.25, 0.625, 0.25, 0.625, 0.25, 0.625, 0.25, 0.625, 0.25, 0.625, 0.0, 0.625, 0.25, 0.625, 0.25, 0.625, 0.0, 0.625, 1.0, 0.625, 1.0, 0.625, 1.0, 0.625, 1.0, 0.625, 0.25, 0.625, 0.0, 0.625, 0.0, 0.625, 0.25, 0.625, 0.0, 0.625, 0.25, 0.625, 0.25, 0.625, 0.0, 0.625, 0.25, 0.625, 0.0, 0.625, 0.0, 0.625, 0.25, 0.625, 1.0, 0.625, 1.0, 0.625, 1.0, 0.625, 1.0, 0.625, 0.25, 0.625, 0.25, 0.625, 0.25, 0.625, 0.25, 0.625, 0.0, 0.625, 0.25, 0.625, 0.25, 0.625, 0.0, 0.625, 0.25, 0.625, 0.0, 0.625, 0.0, 0.625, 0.25, 0.625, 1.0, 0.625, 1.0, 0.625, 1.0, 0.625, 1.0, 0.625, 0.25, 0.625, 0.25, 0.625, 0.25, 0.625, 0.25, 0.625, 0.0, 0.625, 0.25, 0.625, 0.25, 0.625, 0.0, 0.625, 0.25, 0.625, 0.0, 0.625, 0.0, 0.625, 0.25, 0.625, 1.0, 0.625, 1.0, 0.625, 1.0, 0.625, 1.0, 0.625, 0.25, 0.625, 0.25, 0.625, 0.25, 0.625, 0.25, 0.625, 0.0, 0.625, 0.25, 0.625, 0.25, 0.625, 0.0, 0.625, 0.25, 0.625, 0.0, 0.625, 0.0, 0.625, 0.25, 0.625, 1.0, 0.625, 1.0, 0.625, 1.0, 0.625, 1.0, 0.625, 0.25, 0.625, 0.25, 0.625, 0.25, 0.625, 0.25, 0.625, 0.25, 0.625, 0.25, 0.625, 0.25, 0.625, 0.25, 0.625, 1.0, 0.625, 1.0, 0.625, 1.0, 0.625, 1.0, 0.625, 0.25, 0.625, 0.0, 0.625, 0.0, 0.625, 0.25, 0.625, 1.0, 0.625, 1.0, 0.625, 1.0, 0.625, 1.0, 0.625, 0.0, 0.625, 0.25, 0.625, 0.25, 0.625, 0.0, 0.625, 0.25, 0.625, 0.0, 0.625, 0.0, 0.625, 0.25, 0.625, 0.0, 0.625, 0.25, 0.625, 0.25, 0.625, 0.0, 0.625, 0.25, 0.625, 0.25, 0.625, 0.25, 0.625, 0.25, 0.375, 0.3787, 0.375, 0.3787, 0.0, 0.0, 0.375, 0.25, 0.0, 0.0, 0.2537, 0.5, 0.375, 0.8713, 0.0, 0.0, 0.625, 0.5, 0.625, 0.5, 0.625, 0.5, 0.625, 0.5, 0.625, 0.75, 0.625, 0.5, 0.625, 0.5, 0.625, 0.75, 0.625, 0.75, 0.625, 0.75, 0.625, 0.75, 0.625, 0.75, 0.625, 0.5, 0.625, 0.75, 0.625, 0.75, 0.625, 0.5, 0.625, 0.5, 0.625, 0.75, 0.625, 0.75, 0.625, 0.5, 0.625, 0.75, 0.625, 0.5, 0.625, 0.5, 0.625, 0.75, 0.625, 0.5, 0.625, 0.75, 0.625, 0.75, 0.625, 0.5, 0.625, 0.75, 0.625, 0.75, 0.625, 0.75, 0.625, 0.75, 0.625, 0.5, 0.625, 0.75, 0.625, 0.75, 0.625, 0.5, 0.625, 0.75, 0.625, 0.75, 0.625, 0.75, 0.625, 0.75, 0.625, 0.75, 0.625, 0.5, 0.625, 0.5, 0.625, 0.75, 0.625, 0.5, 0.625, 0.5, 0.625, 0.5, 0.625, 0.5, 0.625, 0.75, 0.625, 0.5, 0.625, 0.5, 0.625, 0.75, 0.625, 0.5, 0.625, 0.75, 0.625, 0.75, 0.625, 0.5, 0.625, 0.5, 0.625, 0.5, 0.625, 0.5, 0.625, 0.5, 0.625, 0.75, 0.625, 0.75, 0.625, 0.75, 0.625, 0.75, 0.625, 0.75, 0.625, 0.5, 0.625, 0.5, 0.625, 0.75, 0.625, 0.5, 0.625, 0.75, 0.625, 0.75, 0.625, 0.5, 0.625, 0.5, 0.625, 0.5, 0.625, 0.5, 0.625, 0.5, 0.625, 0.75, 0.625, 0.75, 0.625, 0.75, 0.625, 0.75])
me_cube.materials.append(mat_material)
me_cube.use_remesh_preserve_volume = False
me_cube.use_remesh_preserve_attributes = False
me_cube.use_mirror_vertex_groups = False
me_cube.update()
arm_armature = bpy.data.armatures.new('Armature')  # bones are not reproduced

# ---- objects
ob_cube = bpy.data.objects.new('Cube', me_cube)
ob_empty = bpy.data.objects.new('Empty', None)
ob_empty_001 = bpy.data.objects.new('Empty.001', None)
ob_armature = bpy.data.objects.new('Armature', arm_armature)

# ---- transforms, parenting, visibility, modifiers, constraints
ob_cube.parent = ob_armature
ob_cube.location = (0.0, 0.0, 0.0)
ob_cube.lock_rotations_4d = False
ob_cube.empty_display_type = 'ARROWS'
ob_cube.lineart.crease_threshold = 0.0
_vg = ob_cube.vertex_groups.new(name='hip')
_vg.add([1, 3, 5, 7, 8, 9, 10, 11, 12, 13, 14, 15, 16, 18, 20, 21, 22, 23, 78, 79, 80, 81], 1.0, 'REPLACE')
_vg = ob_cube.vertex_groups.new(name='spine')
_vg.add([0, 2, 4, 6, 17, 19, 24, 25, 26, 27, 28, 29, 140, 141, 142, 143, 144, 145, 152, 153, 154, 155, 156, 157, 158, 159, 160, 161, 162, 163, 164, 165, 166, 167, 168, 169, 170, 171, 172, 173, 174, 175], 1.0, 'REPLACE')
_vg = ob_cube.vertex_groups.new(name='head')
_vg.add([146, 147, 148, 149, 150, 151, 176, 177, 178, 179, 180, 181, 182, 183, 184, 185, 186, 187, 188, 189, 190, 191, 192, 193, 194, 195, 196, 197, 198, 199, 200, 201, 202, 203, 204, 205, 206, 207, 208, 209, 210, 211], 1.0, 'REPLACE')
_vg = ob_cube.vertex_groups.new(name='right forearem.r')
_vg.add([224, 225, 226, 227, 228, 229, 230, 231, 232, 233, 234, 235, 236, 237, 238, 239], 1.0, 'REPLACE')
_vg = ob_cube.vertex_groups.new(name='right arm.r')
_vg.add([212, 213, 214, 215, 240, 241, 242, 243, 244, 245, 246, 247, 248, 249, 250, 251, 252, 253, 254, 255], 1.0, 'REPLACE')
_vg = ob_cube.vertex_groups.new(name='right hand.r')
_vg.add([216, 217, 218, 219, 220, 221, 222, 223, 256, 257, 258, 259, 260, 261, 262, 263, 264, 265, 266, 267, 324, 325, 326, 327, 328, 329, 330, 331, 332, 333, 334, 335, 336, 337, 338, 339, 340, 341, 342, 343], 1.0, 'REPLACE')
_vg = ob_cube.vertex_groups.new(name='spear')
_vg.add([216, 217, 218, 219, 220, 221, 222, 223, 256, 257, 258, 259, 260, 261, 262, 263, 264, 265, 266, 267, 324, 325, 326, 327, 328, 329, 330, 331, 332, 333, 334, 335, 336, 337, 338, 339, 340, 341, 342, 343], 1.0, 'REPLACE')
_vg = ob_cube.vertex_groups.new(name='left forearm.l')
_vg = ob_cube.vertex_groups.new(name='left arm.l')
_vg = ob_cube.vertex_groups.new(name='left hand.l')
_vg = ob_cube.vertex_groups.new(name='right thigh.r')
_vg = ob_cube.vertex_groups.new(name='right leg.r')
_vg = ob_cube.vertex_groups.new(name='right foot.r')
_vg = ob_cube.vertex_groups.new(name='left thigh.l')
_vg = ob_cube.vertex_groups.new(name='left leg.l')
_vg = ob_cube.vertex_groups.new(name='left foot.l')
_m = ob_cube.modifiers.new('Armature', 'ARMATURE')
_m.object = ob_armature
ob_empty.location = (-0.08249, -7.869e-08, 0.0)
ob_empty.rotation_euler = (1.571, -0.0, -0.0)
ob_empty.empty_display_type = 'IMAGE'
ob_empty.empty_display_size = 5.0
ob_empty.lineart.crease_threshold = 0.0
ob_empty_001.location = (0.0, 0.0, 0.0)
ob_empty_001.rotation_euler = (1.571, -0.0, 1.571)
ob_empty_001.empty_display_type = 'IMAGE'
ob_empty_001.empty_display_size = 5.0
ob_empty_001.lineart.crease_threshold = 0.0
ob_armature.location = (0.0204, -1.382e-07, 1.029)
ob_armature.scale = (0.4549, 0.4549, 0.4549)
ob_armature.lineart.crease_threshold = 0.0

# ---- collection membership
col_collection.objects.link(ob_cube)
col_collection.objects.link(ob_empty)
col_collection.objects.link(ob_empty_001)
col_collection.objects.link(ob_armature)

# ---- scene / render settings (as saved in the file)
scene.frame_start = 1; scene.frame_end = 250; scene.frame_set(1)
scene.render.engine = 'BLENDER_EEVEE_NEXT'
scene.cycles.use_denoising = False
scene.cycles.samples = 128
scene.cycles.sampling_pattern = 'TABULATED_SOBOL'
scene.cycles.use_adaptive_sampling = False
scene.cycles.use_light_tree = False
scene.view_settings.view_transform = 'Filmic'
bpy.context.view_layer.update()

# ---- added for rendering (the .blend has no active camera and no usable light): camera, sun
cam_auto = bpy.data.cameras.new('AutoCamera')
cam_auto.lens = 50.0
cam_auto.sensor_width = 36.0
cam_auto.clip_end = 1000.0
ob_auto_camera = bpy.data.objects.new('AutoCamera', cam_auto)
scene.collection.objects.link(ob_auto_camera)
ob_auto_camera.location = (2.67868, -3.21748, 3.29693)
ob_auto_camera.rotation_euler = (1.09748, -7.21219e-08, 0.694738)
scene.camera = ob_auto_camera
light_auto_sun = bpy.data.lights.new('AutoSun', 'SUN')
light_auto_sun.energy = 3.0
light_auto_sun.angle = 0.0523599
ob_auto_sun = bpy.data.objects.new('AutoSun', light_auto_sun)
scene.collection.objects.link(ob_auto_sun)
ob_auto_sun.rotation_euler = (0.872665, 0.174533, 0.523599)
bpy.context.view_layer.update()
